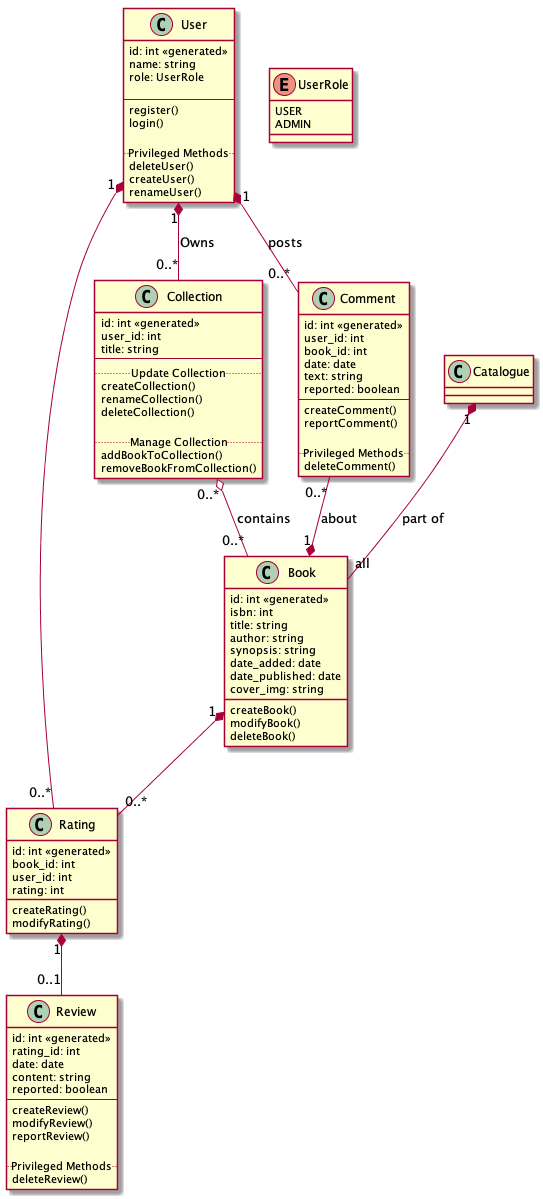

The diagram above was rendered by PlantUML. Its source (embedded in the PNG):
@startuml ClassDiagram 

class Book {
    id: int <<generated>>
    isbn: int
    title: string
    author: string
    synopsis: string
    date_added: date
    date_published: date
    cover_img: string

    createBook()
    modifyBook()
    deleteBook()
}

class Rating {
    id: int <<generated>>
    book_id: int
    user_id: int
    rating: int

    createRating()
    modifyRating()
}

class Catalogue {
    
}

class Collection {
    id: int <<generated>>
    user_id: int
    title: string
    --
    .. Update Collection ..
    createCollection()
    renameCollection()
    deleteCollection()

    .. Manage Collection ..
    addBookToCollection()
    removeBookFromCollection()
}

class Review {
    id: int <<generated>>
    rating_id: int
    date: date
    content: string
    reported: boolean
    --
    createReview()
    modifyReview()
    reportReview()

    .. Privileged Methods ..
    deleteReview()
}

class User {
    id: int <<generated>>
    name: string
    role: UserRole

    --
    register()
    login()

    .. Privileged Methods ..
    deleteUser()
    createUser()
    renameUser()
}

enum UserRole {
    USER
    ADMIN
}

class Comment {
    id: int <<generated>>
    user_id: int
    book_id: int
    date: date
    text: string
    reported: boolean
    --
    createComment()
    reportComment()

    .. Privileged Methods ..
    deleteComment()
}

User "1" *-- "0..*" Collection : Owns
User "1" *-- "0..*" Comment: posts
User "1" *-- "0..*" Rating

Collection "0..*" o-- "0..*" Book : contains
Comment "0..*" --* "1" Book: about
Book "1" *-- "0..*" Rating
Rating "1" *-- "0..1" Review

Catalogue "1" *-- "all" Book : part of

@enduml